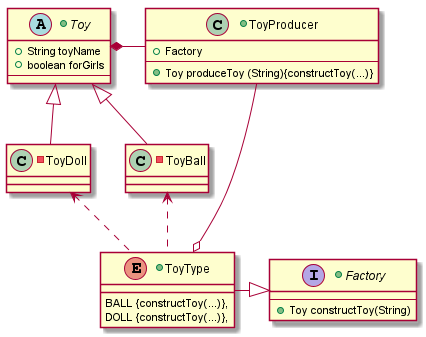

The diagram above was rendered by PlantUML. Its source (embedded in the PNG):
@startuml

+class ToyProducer{
        +{field} Factory
    --
        +{method} Toy produceToy (String){constructToy(...)}
}

+abstract class Toy{
        +{field} String toyName
        +{field} boolean forGirls
    --
}

-class ToyBall extends Toy{
}

-class ToyDoll extends Toy{
}

+interface Factory{
    --
        +{method} Toy constructToy(String)
}

+enum ToyType{
BALL {constructToy(...)},
DOLL {constructToy(...)},
}

ToyProducer -right-* Toy

ToyProducer -up-o ToyType
ToyType -right-|> Factory
ToyType .up.> ToyBall
ToyType .up.> ToyDoll

@enduml